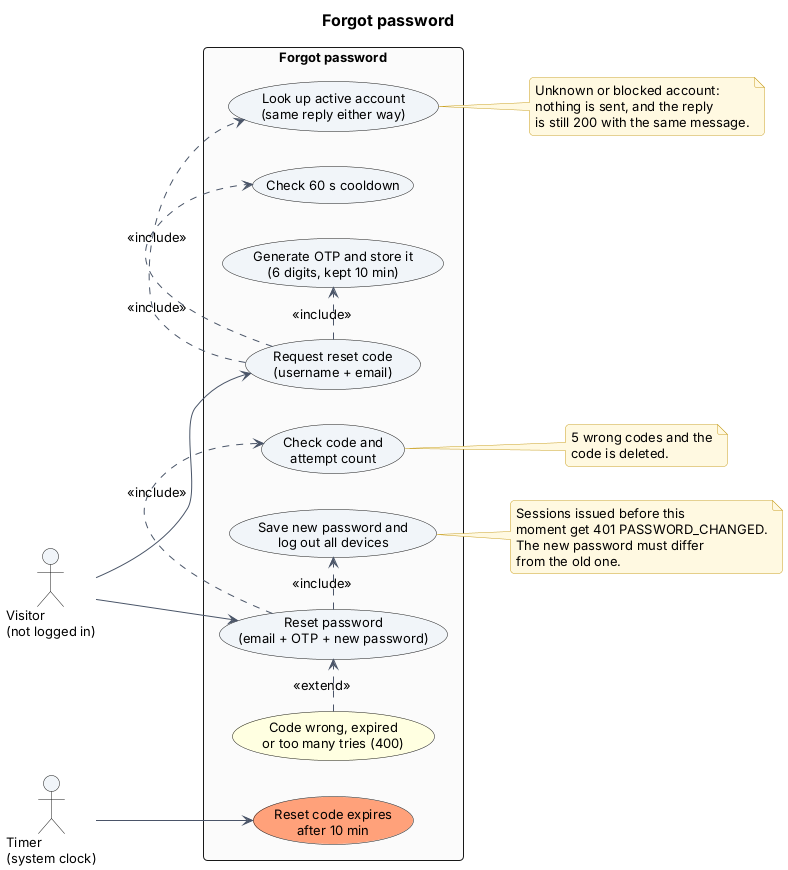

The diagram above was rendered by PlantUML. Its source (embedded in the PNG):
@startuml 11-forgot-password
!include _style.iuml
title Forgot password
left to right direction
skinparam packageStyle rectangle

actor "Visitor\n(not logged in)" as V
actor "Timer\n(system clock)" as T

rectangle "Forgot password" {
  usecase "Request reset code\n(username + email)" as F1
  usecase "Look up active account\n(same reply either way)" as F2
  usecase "Check 60 s cooldown" as F3
  usecase "Generate OTP and store it\n(6 digits, kept 10 min)" as F4
  usecase "Reset password\n(email + OTP + new password)" as F5
  usecase "Check code and\nattempt count" as F6
  usecase "Save new password and\nlog out all devices" as F7
  usecase "Code wrong, expired\nor too many tries (400)" as F8 #LightYellow
  usecase "Reset code expires\nafter 10 min" as F9 #LightSalmon
}

V --> F1
V --> F5
F1 .> F2 : <<include>>
F1 .> F3 : <<include>>
F1 .> F4 : <<include>>
F5 .> F6 : <<include>>
F5 .> F7 : <<include>>
F8 .> F5 : <<extend>>
T --> F9

note right of F2
  Unknown or blocked account:
  nothing is sent, and the reply
  is still 200 with the same message.
end note

note right of F6
  5 wrong codes and the
  code is deleted.
end note

note right of F7
  Sessions issued before this
  moment get 401 PASSWORD_CHANGED.
  The new password must differ
  from the old one.
end note
@enduml